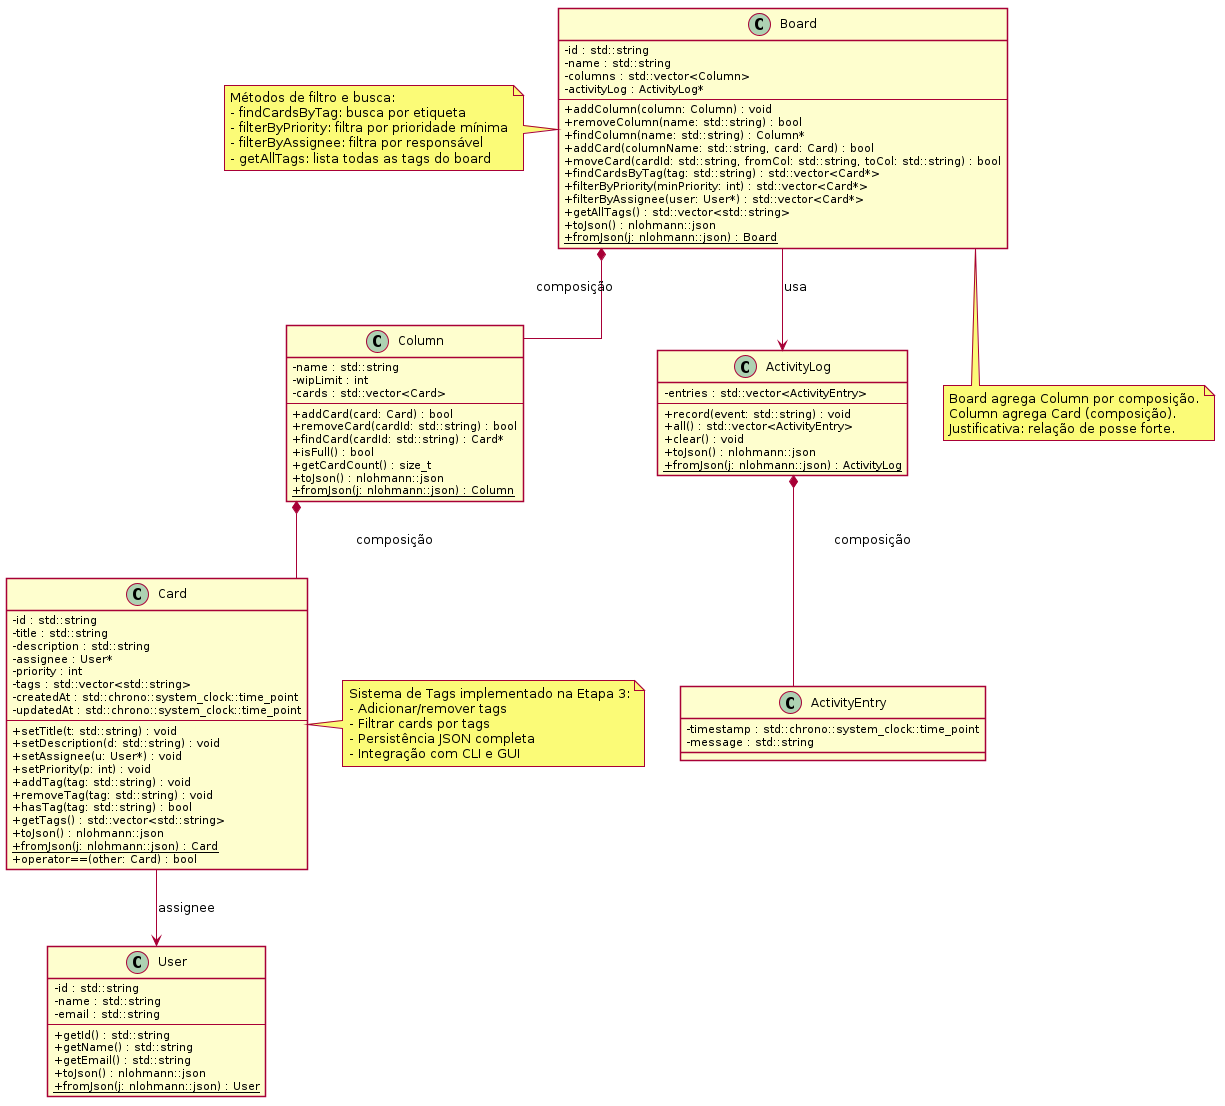

The diagram above was rendered by PlantUML. Its source (embedded in the PNG):
@startuml class_diagram
skinparam backgroundColor #ffffff
skinparam classAttributeIconSize 0
skinparam shadowing false
skinparam linetype ortho

class Board {
  - id : std::string
  - name : std::string
  - columns : std::vector<Column>
  - activityLog : ActivityLog*
  --
  + addColumn(column: Column) : void
  + removeColumn(name: std::string) : bool
  + findColumn(name: std::string) : Column*
  + addCard(columnName: std::string, card: Card) : bool
  + moveCard(cardId: std::string, fromCol: std::string, toCol: std::string) : bool
  + findCardsByTag(tag: std::string) : std::vector<Card*>
  + filterByPriority(minPriority: int) : std::vector<Card*>
  + filterByAssignee(user: User*) : std::vector<Card*>
  + getAllTags() : std::vector<std::string>
  + toJson() : nlohmann::json
  + {static} fromJson(j: nlohmann::json) : Board
}

class Column {
  - name : std::string
  - wipLimit : int
  - cards : std::vector<Card>
  --
  + addCard(card: Card) : bool
  + removeCard(cardId: std::string) : bool
  + findCard(cardId: std::string) : Card*
  + isFull() : bool
  + getCardCount() : size_t
  + toJson() : nlohmann::json
  + {static} fromJson(j: nlohmann::json) : Column
}

class Card {
  - id : std::string
  - title : std::string
  - description : std::string
  - assignee : User*
  - priority : int
  - tags : std::vector<std::string>
  - createdAt : std::chrono::system_clock::time_point
  - updatedAt : std::chrono::system_clock::time_point
  --
  + setTitle(t: std::string) : void
  + setDescription(d: std::string) : void
  + setAssignee(u: User*) : void
  + setPriority(p: int) : void
  + addTag(tag: std::string) : void
  + removeTag(tag: std::string) : void
  + hasTag(tag: std::string) : bool
  + getTags() : std::vector<std::string>
  + toJson() : nlohmann::json
  + {static} fromJson(j: nlohmann::json) : Card
  + operator==(other: Card) : bool
}

class User {
  - id : std::string
  - name : std::string
  - email : std::string
  --
  + getId() : std::string
  + getName() : std::string
  + getEmail() : std::string
  + toJson() : nlohmann::json
  + {static} fromJson(j: nlohmann::json) : User
}

class ActivityLog {
  - entries : std::vector<ActivityEntry>
  --
  + record(event: std::string) : void
  + all() : std::vector<ActivityEntry>
  + clear() : void
  + toJson() : nlohmann::json
  + {static} fromJson(j: nlohmann::json) : ActivityLog
}

class ActivityEntry {
  - timestamp : std::chrono::system_clock::time_point
  - message : std::string
}

Board --> ActivityLog : usa
Board *-- Column : composição
Column *-- Card : composição
Card --> User : assignee
ActivityLog *-- ActivityEntry : composição

note bottom of Board
  Board agrega Column por composição.
  Column agrega Card (composição).
  Justificativa: relação de posse forte.
end note

note right of Card
  Sistema de Tags implementado na Etapa 3:
  - Adicionar/remover tags
  - Filtrar cards por tags
  - Persistência JSON completa
  - Integração com CLI e GUI
end note

note left of Board
  Métodos de filtro e busca:
  - findCardsByTag: busca por etiqueta
  - filterByPriority: filtra por prioridade mínima
  - filterByAssignee: filtra por responsável
  - getAllTags: lista todas as tags do board
end note

@enduml